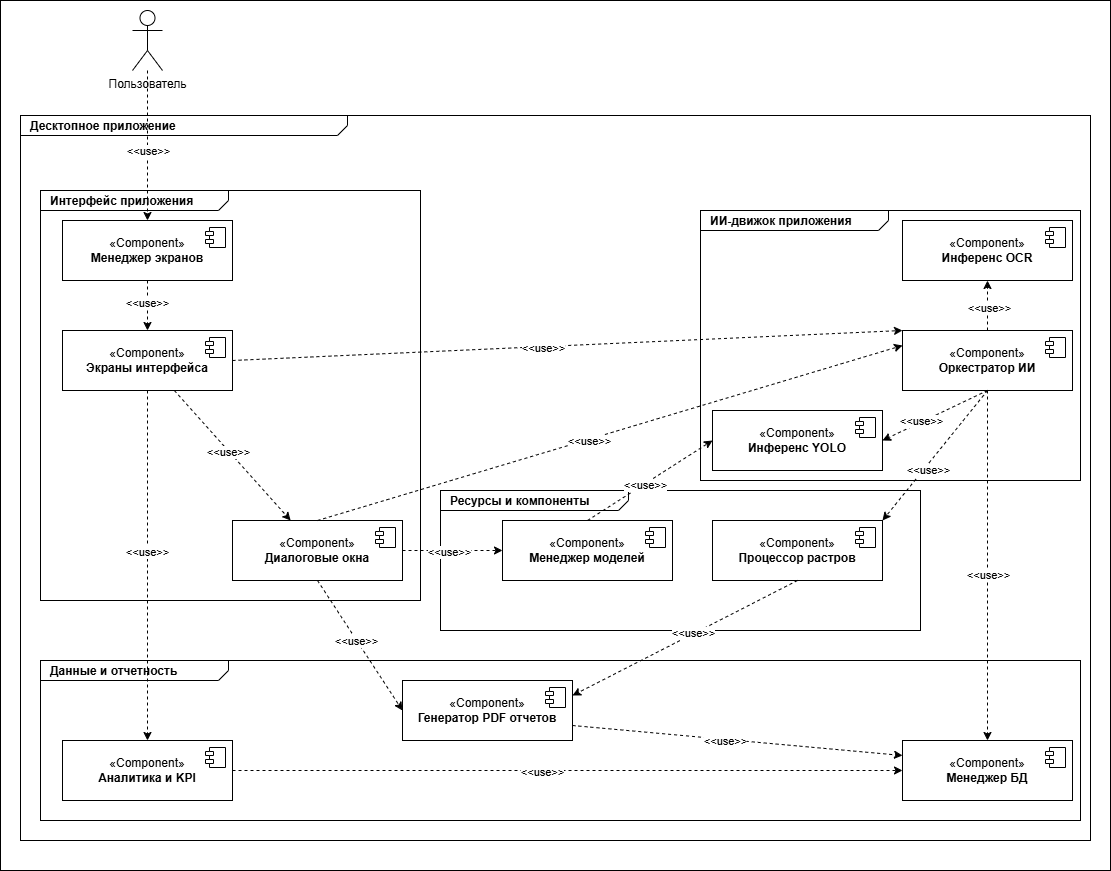

The diagram above was exported from draw.io. Its source (the exported page's mxGraphModel, read from the mxfile embedded in the PNG):
<mxGraphModel dx="1875" dy="1019" grid="1" gridSize="10" guides="1" tooltips="1" connect="1" arrows="1" fold="1" page="1" pageScale="1.5" pageWidth="1169" pageHeight="826" background="none" math="0" shadow="0">
  <root>
    <mxCell id="0" style=";html=1;" />
    <mxCell id="1" parent="0" style=";html=1;" />
    <mxCell id="1672d66443f91eb5-1" parent="1" style="html=1;strokeWidth=1;shape=mxgraph.sysml.package;html=1;overflow=fill;whiteSpace=wrap;fillColor=none;gradientColor=none;fontSize=12;align=center;labelX=327.64;" value="&lt;p style=&quot;margin: 0px ; margin-top: 4px ; margin-left: 10px ; text-align: left&quot;&gt;&lt;b&gt;Десктопное приложение&lt;/b&gt;&lt;/p&gt;" vertex="1">
      <mxGeometry height="725" width="1070" x="380" y="175" as="geometry" />
    </mxCell>
    <mxCell id="_O4HbaL61JO92o-HHznT-37" edge="1" parent="1" source="_O4HbaL61JO92o-HHznT-24" style="rounded=0;orthogonalLoop=1;jettySize=auto;html=1;dashed=1;" target="_O4HbaL61JO92o-HHznT-35" value="">
      <mxGeometry relative="1" as="geometry" />
    </mxCell>
    <mxCell id="_O4HbaL61JO92o-HHznT-41" connectable="0" parent="_O4HbaL61JO92o-HHznT-37" style="edgeLabel;html=1;align=center;verticalAlign=middle;resizable=0;points=[];" value="&amp;lt;&amp;lt;use&amp;gt;&amp;gt;" vertex="1">
      <mxGeometry relative="1" x="-0.1074" y="-1" as="geometry">
        <mxPoint as="offset" />
      </mxGeometry>
    </mxCell>
    <mxCell id="_O4HbaL61JO92o-HHznT-24" parent="1" style="html=1;dropTarget=0;whiteSpace=wrap;" value="«Component»&lt;br&gt;&lt;b&gt;Менеджер экранов&lt;/b&gt;" vertex="1">
      <mxGeometry height="60" width="170" x="422" y="280" as="geometry" />
    </mxCell>
    <mxCell id="_O4HbaL61JO92o-HHznT-25" parent="_O4HbaL61JO92o-HHznT-24" style="shape=module;jettyWidth=8;jettyHeight=4;" value="" vertex="1">
      <mxGeometry height="20" relative="1" width="20" x="1" as="geometry">
        <mxPoint x="-27" y="7" as="offset" />
      </mxGeometry>
    </mxCell>
    <mxCell id="_O4HbaL61JO92o-HHznT-28" parent="1" style="html=1;strokeWidth=1;shape=mxgraph.sysml.package;html=1;overflow=fill;whiteSpace=wrap;fillColor=none;gradientColor=none;fontSize=12;align=center;labelX=188.93;" value="&lt;p style=&quot;margin: 0px ; margin-top: 4px ; margin-left: 10px ; text-align: left&quot;&gt;&lt;b&gt;Интерфейс приложения&lt;/b&gt;&lt;/p&gt;" vertex="1">
      <mxGeometry height="410" width="380" x="400" y="250" as="geometry" />
    </mxCell>
    <mxCell id="_O4HbaL61JO92o-HHznT-29" parent="1" style="html=1;dropTarget=0;whiteSpace=wrap;" value="«Component»&lt;br&gt;&lt;b&gt;Инференс YOLO&lt;/b&gt;" vertex="1">
      <mxGeometry height="60" width="170" x="1072" y="470" as="geometry" />
    </mxCell>
    <mxCell id="_O4HbaL61JO92o-HHznT-30" parent="_O4HbaL61JO92o-HHznT-29" style="shape=module;jettyWidth=8;jettyHeight=4;" value="" vertex="1">
      <mxGeometry height="20" relative="1" width="20" x="1" as="geometry">
        <mxPoint x="-27" y="7" as="offset" />
      </mxGeometry>
    </mxCell>
    <mxCell id="_O4HbaL61JO92o-HHznT-31" parent="1" style="html=1;strokeWidth=1;shape=mxgraph.sysml.package;html=1;overflow=fill;whiteSpace=wrap;fillColor=none;gradientColor=none;fontSize=12;align=center;labelX=188.93;" value="&lt;p style=&quot;margin: 0px ; margin-top: 4px ; margin-left: 10px ; text-align: left&quot;&gt;&lt;b&gt;ИИ-движок приложения&lt;/b&gt;&lt;/p&gt;" vertex="1">
      <mxGeometry height="270" width="380" x="1060" y="270" as="geometry" />
    </mxCell>
    <mxCell id="_O4HbaL61JO92o-HHznT-44" edge="1" parent="1" source="_O4HbaL61JO92o-HHznT-32" style="edgeStyle=orthogonalEdgeStyle;rounded=0;orthogonalLoop=1;jettySize=auto;html=1;entryX=0.5;entryY=0;entryDx=0;entryDy=0;dashed=1;" target="_O4HbaL61JO92o-HHznT-24">
      <mxGeometry relative="1" as="geometry" />
    </mxCell>
    <mxCell id="_O4HbaL61JO92o-HHznT-46" connectable="0" parent="_O4HbaL61JO92o-HHznT-44" style="edgeLabel;html=1;align=center;verticalAlign=middle;resizable=0;points=[];" value="&amp;lt;&amp;lt;use&amp;gt;&amp;gt;" vertex="1">
      <mxGeometry relative="1" x="-0.0719" as="geometry">
        <mxPoint y="11" as="offset" />
      </mxGeometry>
    </mxCell>
    <mxCell id="_O4HbaL61JO92o-HHznT-32" parent="1" style="shape=umlActor;verticalLabelPosition=bottom;verticalAlign=top;html=1;" value="Пользователь" vertex="1">
      <mxGeometry height="60" width="30" x="492" y="70" as="geometry" />
    </mxCell>
    <mxCell id="_O4HbaL61JO92o-HHznT-40" edge="1" parent="1" source="_O4HbaL61JO92o-HHznT-35" style="rounded=0;orthogonalLoop=1;jettySize=auto;html=1;dashed=1;" target="_O4HbaL61JO92o-HHznT-38" value="">
      <mxGeometry relative="1" as="geometry" />
    </mxCell>
    <mxCell id="_O4HbaL61JO92o-HHznT-42" connectable="0" parent="_O4HbaL61JO92o-HHznT-40" style="edgeLabel;html=1;align=center;verticalAlign=middle;resizable=0;points=[];" value="&amp;lt;&amp;lt;use&amp;gt;&amp;gt;" vertex="1">
      <mxGeometry relative="1" x="-0.075" y="-1" as="geometry">
        <mxPoint as="offset" />
      </mxGeometry>
    </mxCell>
    <mxCell id="_O4HbaL61JO92o-HHznT-35" parent="1" style="html=1;dropTarget=0;whiteSpace=wrap;" value="«Component»&lt;br&gt;&lt;b&gt;Экраны интерфейса&lt;/b&gt;" vertex="1">
      <mxGeometry height="60" width="170" x="422" y="390" as="geometry" />
    </mxCell>
    <mxCell id="_O4HbaL61JO92o-HHznT-36" parent="_O4HbaL61JO92o-HHznT-35" style="shape=module;jettyWidth=8;jettyHeight=4;" value="" vertex="1">
      <mxGeometry height="20" relative="1" width="20" x="1" as="geometry">
        <mxPoint x="-27" y="7" as="offset" />
      </mxGeometry>
    </mxCell>
    <mxCell id="_O4HbaL61JO92o-HHznT-38" parent="1" style="html=1;dropTarget=0;whiteSpace=wrap;" value="«Component»&lt;br&gt;&lt;b&gt;Диалоговые окна&lt;/b&gt;" vertex="1">
      <mxGeometry height="60" width="170" x="592" y="580" as="geometry" />
    </mxCell>
    <mxCell id="_O4HbaL61JO92o-HHznT-39" parent="_O4HbaL61JO92o-HHznT-38" style="shape=module;jettyWidth=8;jettyHeight=4;" value="" vertex="1">
      <mxGeometry height="20" relative="1" width="20" x="1" as="geometry">
        <mxPoint x="-27" y="7" as="offset" />
      </mxGeometry>
    </mxCell>
    <mxCell id="_O4HbaL61JO92o-HHznT-48" parent="1" style="html=1;dropTarget=0;whiteSpace=wrap;" value="«Component»&lt;br&gt;&lt;b&gt;Инференс OCR&lt;/b&gt;" vertex="1">
      <mxGeometry height="60" width="170" x="1262" y="280" as="geometry" />
    </mxCell>
    <mxCell id="_O4HbaL61JO92o-HHznT-49" parent="_O4HbaL61JO92o-HHznT-48" style="shape=module;jettyWidth=8;jettyHeight=4;" value="" vertex="1">
      <mxGeometry height="20" relative="1" width="20" x="1" as="geometry">
        <mxPoint x="-27" y="7" as="offset" />
      </mxGeometry>
    </mxCell>
    <mxCell id="_O4HbaL61JO92o-HHznT-50" parent="1" style="html=1;dropTarget=0;whiteSpace=wrap;" value="«Component»&lt;br&gt;&lt;b&gt;Оркестратор ИИ&lt;/b&gt;" vertex="1">
      <mxGeometry height="60" width="170" x="1262" y="390" as="geometry" />
    </mxCell>
    <mxCell id="_O4HbaL61JO92o-HHznT-51" parent="_O4HbaL61JO92o-HHznT-50" style="shape=module;jettyWidth=8;jettyHeight=4;" value="" vertex="1">
      <mxGeometry height="20" relative="1" width="20" x="1" as="geometry">
        <mxPoint x="-27" y="7" as="offset" />
      </mxGeometry>
    </mxCell>
    <mxCell id="_O4HbaL61JO92o-HHznT-52" edge="1" parent="1" source="_O4HbaL61JO92o-HHznT-38" style="rounded=0;orthogonalLoop=1;jettySize=auto;html=1;dashed=1;exitX=0.5;exitY=0;exitDx=0;exitDy=0;entryX=0;entryY=0.25;entryDx=0;entryDy=0;" target="_O4HbaL61JO92o-HHznT-50" value="">
      <mxGeometry relative="1" as="geometry">
        <mxPoint x="1252" y="420" as="sourcePoint" />
        <mxPoint x="1342" y="420" as="targetPoint" />
      </mxGeometry>
    </mxCell>
    <mxCell id="_O4HbaL61JO92o-HHznT-53" connectable="0" parent="_O4HbaL61JO92o-HHznT-52" style="edgeLabel;html=1;align=center;verticalAlign=middle;resizable=0;points=[];" value="&amp;lt;&amp;lt;use&amp;gt;&amp;gt;" vertex="1">
      <mxGeometry relative="1" x="-0.075" y="-1" as="geometry">
        <mxPoint as="offset" />
      </mxGeometry>
    </mxCell>
    <mxCell id="_O4HbaL61JO92o-HHznT-54" edge="1" parent="1" source="_O4HbaL61JO92o-HHznT-35" style="rounded=0;orthogonalLoop=1;jettySize=auto;html=1;dashed=1;exitX=1;exitY=0.5;exitDx=0;exitDy=0;entryX=0;entryY=0;entryDx=0;entryDy=0;" target="_O4HbaL61JO92o-HHznT-50" value="">
      <mxGeometry relative="1" as="geometry">
        <mxPoint x="1032" y="430" as="sourcePoint" />
        <mxPoint x="1122" y="430" as="targetPoint" />
      </mxGeometry>
    </mxCell>
    <mxCell id="_O4HbaL61JO92o-HHznT-55" connectable="0" parent="_O4HbaL61JO92o-HHznT-54" style="edgeLabel;html=1;align=center;verticalAlign=middle;resizable=0;points=[];" value="&amp;lt;&amp;lt;use&amp;gt;&amp;gt;" vertex="1">
      <mxGeometry relative="1" x="-0.075" y="-1" as="geometry">
        <mxPoint as="offset" />
      </mxGeometry>
    </mxCell>
    <mxCell id="_O4HbaL61JO92o-HHznT-56" edge="1" parent="1" source="_O4HbaL61JO92o-HHznT-50" style="rounded=0;orthogonalLoop=1;jettySize=auto;html=1;dashed=1;exitX=0.5;exitY=1;exitDx=0;exitDy=0;entryX=1;entryY=0.5;entryDx=0;entryDy=0;" target="_O4HbaL61JO92o-HHznT-29" value="">
      <mxGeometry relative="1" as="geometry">
        <mxPoint x="1302" y="330" as="sourcePoint" />
        <mxPoint x="1392" y="330" as="targetPoint" />
      </mxGeometry>
    </mxCell>
    <mxCell id="_O4HbaL61JO92o-HHznT-57" connectable="0" parent="_O4HbaL61JO92o-HHznT-56" style="edgeLabel;html=1;align=center;verticalAlign=middle;resizable=0;points=[];" value="&amp;lt;&amp;lt;use&amp;gt;&amp;gt;" vertex="1">
      <mxGeometry relative="1" x="-0.075" y="-1" as="geometry">
        <mxPoint x="-18" y="8" as="offset" />
      </mxGeometry>
    </mxCell>
    <mxCell id="_O4HbaL61JO92o-HHznT-58" edge="1" parent="1" source="_O4HbaL61JO92o-HHznT-50" style="rounded=0;orthogonalLoop=1;jettySize=auto;html=1;dashed=1;exitX=0.5;exitY=0;exitDx=0;exitDy=0;entryX=0.5;entryY=1;entryDx=0;entryDy=0;" target="_O4HbaL61JO92o-HHznT-48" value="">
      <mxGeometry relative="1" as="geometry">
        <mxPoint x="1322" y="350" as="sourcePoint" />
        <mxPoint x="1412" y="350" as="targetPoint" />
      </mxGeometry>
    </mxCell>
    <mxCell id="_O4HbaL61JO92o-HHznT-59" connectable="0" parent="_O4HbaL61JO92o-HHznT-58" style="edgeLabel;html=1;align=center;verticalAlign=middle;resizable=0;points=[];" value="&amp;lt;&amp;lt;use&amp;gt;&amp;gt;" vertex="1">
      <mxGeometry relative="1" x="-0.075" y="-1" as="geometry">
        <mxPoint as="offset" />
      </mxGeometry>
    </mxCell>
    <mxCell id="_O4HbaL61JO92o-HHznT-60" parent="1" style="html=1;strokeWidth=1;shape=mxgraph.sysml.package;html=1;overflow=fill;whiteSpace=wrap;fillColor=none;gradientColor=none;fontSize=12;align=center;labelX=188.93;" value="&lt;p style=&quot;margin: 0px ; margin-top: 4px ; margin-left: 10px ; text-align: left&quot;&gt;&lt;b&gt;Ресурсы и компоненты&lt;/b&gt;&lt;/p&gt;" vertex="1">
      <mxGeometry height="140" width="480" x="800" y="550" as="geometry" />
    </mxCell>
    <mxCell id="_O4HbaL61JO92o-HHznT-61" parent="1" style="html=1;strokeWidth=1;shape=mxgraph.sysml.package;html=1;overflow=fill;whiteSpace=wrap;fillColor=none;gradientColor=none;fontSize=12;align=center;labelX=188.93;" value="&lt;p style=&quot;margin: 0px ; margin-top: 4px ; margin-left: 10px ; text-align: left&quot;&gt;&lt;b&gt;Данные и отчетность&lt;/b&gt;&lt;/p&gt;" vertex="1">
      <mxGeometry height="160" width="1040" x="400" y="720" as="geometry" />
    </mxCell>
    <mxCell id="_O4HbaL61JO92o-HHznT-62" parent="1" style="html=1;dropTarget=0;whiteSpace=wrap;" value="«Component»&lt;br&gt;&lt;b&gt;Менеджер БД&lt;/b&gt;" vertex="1">
      <mxGeometry height="60" width="170" x="1262" y="800" as="geometry" />
    </mxCell>
    <mxCell id="_O4HbaL61JO92o-HHznT-63" parent="_O4HbaL61JO92o-HHznT-62" style="shape=module;jettyWidth=8;jettyHeight=4;" value="" vertex="1">
      <mxGeometry height="20" relative="1" width="20" x="1" as="geometry">
        <mxPoint x="-27" y="7" as="offset" />
      </mxGeometry>
    </mxCell>
    <mxCell id="_O4HbaL61JO92o-HHznT-64" parent="1" style="html=1;dropTarget=0;whiteSpace=wrap;" value="«Component»&lt;br&gt;&lt;b&gt;Аналитика и KPI&lt;/b&gt;" vertex="1">
      <mxGeometry height="60" width="170" x="422" y="800" as="geometry" />
    </mxCell>
    <mxCell id="_O4HbaL61JO92o-HHznT-65" parent="_O4HbaL61JO92o-HHznT-64" style="shape=module;jettyWidth=8;jettyHeight=4;" value="" vertex="1">
      <mxGeometry height="20" relative="1" width="20" x="1" as="geometry">
        <mxPoint x="-27" y="7" as="offset" />
      </mxGeometry>
    </mxCell>
    <mxCell id="_O4HbaL61JO92o-HHznT-66" parent="1" style="html=1;dropTarget=0;whiteSpace=wrap;" value="«Component»&lt;br&gt;&lt;b&gt;Генератор PDF отчетов&lt;/b&gt;" vertex="1">
      <mxGeometry height="60" width="170" x="762" y="740" as="geometry" />
    </mxCell>
    <mxCell id="_O4HbaL61JO92o-HHznT-67" parent="_O4HbaL61JO92o-HHznT-66" style="shape=module;jettyWidth=8;jettyHeight=4;" value="" vertex="1">
      <mxGeometry height="20" relative="1" width="20" x="1" as="geometry">
        <mxPoint x="-27" y="7" as="offset" />
      </mxGeometry>
    </mxCell>
    <mxCell id="_O4HbaL61JO92o-HHznT-68" edge="1" parent="1" source="_O4HbaL61JO92o-HHznT-35" style="rounded=0;orthogonalLoop=1;jettySize=auto;html=1;dashed=1;exitX=0.5;exitY=1;exitDx=0;exitDy=0;entryX=0.5;entryY=0;entryDx=0;entryDy=0;" target="_O4HbaL61JO92o-HHznT-64" value="">
      <mxGeometry relative="1" as="geometry">
        <mxPoint x="1112" y="670" as="sourcePoint" />
        <mxPoint x="1242" y="580" as="targetPoint" />
      </mxGeometry>
    </mxCell>
    <mxCell id="_O4HbaL61JO92o-HHznT-69" connectable="0" parent="_O4HbaL61JO92o-HHznT-68" style="edgeLabel;html=1;align=center;verticalAlign=middle;resizable=0;points=[];" value="&amp;lt;&amp;lt;use&amp;gt;&amp;gt;" vertex="1">
      <mxGeometry relative="1" x="-0.075" y="-1" as="geometry">
        <mxPoint as="offset" />
      </mxGeometry>
    </mxCell>
    <mxCell id="_O4HbaL61JO92o-HHznT-70" edge="1" parent="1" source="_O4HbaL61JO92o-HHznT-38" style="rounded=0;orthogonalLoop=1;jettySize=auto;html=1;dashed=1;exitX=0.5;exitY=1;exitDx=0;exitDy=0;entryX=0;entryY=0.5;entryDx=0;entryDy=0;" target="_O4HbaL61JO92o-HHznT-66" value="">
      <mxGeometry relative="1" as="geometry">
        <mxPoint x="1256.4099999999999" y="550" as="sourcePoint" />
        <mxPoint x="1256.4099999999999" y="640" as="targetPoint" />
      </mxGeometry>
    </mxCell>
    <mxCell id="_O4HbaL61JO92o-HHznT-71" connectable="0" parent="_O4HbaL61JO92o-HHznT-70" style="edgeLabel;html=1;align=center;verticalAlign=middle;resizable=0;points=[];" value="&amp;lt;&amp;lt;use&amp;gt;&amp;gt;" vertex="1">
      <mxGeometry relative="1" x="-0.075" y="-1" as="geometry">
        <mxPoint as="offset" />
      </mxGeometry>
    </mxCell>
    <mxCell id="_O4HbaL61JO92o-HHznT-72" edge="1" parent="1" source="_O4HbaL61JO92o-HHznT-50" style="rounded=0;orthogonalLoop=1;jettySize=auto;html=1;dashed=1;exitX=0.5;exitY=1;exitDx=0;exitDy=0;entryX=0.5;entryY=0;entryDx=0;entryDy=0;" target="_O4HbaL61JO92o-HHznT-62" value="">
      <mxGeometry relative="1" as="geometry">
        <mxPoint x="1162" y="710" as="sourcePoint" />
        <mxPoint x="1292" y="620" as="targetPoint" />
      </mxGeometry>
    </mxCell>
    <mxCell id="_O4HbaL61JO92o-HHznT-73" connectable="0" parent="_O4HbaL61JO92o-HHznT-72" style="edgeLabel;html=1;align=center;verticalAlign=middle;resizable=0;points=[];" value="&amp;lt;&amp;lt;use&amp;gt;&amp;gt;" vertex="1">
      <mxGeometry relative="1" x="-0.075" y="-1" as="geometry">
        <mxPoint x="1" y="23" as="offset" />
      </mxGeometry>
    </mxCell>
    <mxCell id="_O4HbaL61JO92o-HHznT-74" edge="1" parent="1" source="_O4HbaL61JO92o-HHznT-66" style="rounded=0;orthogonalLoop=1;jettySize=auto;html=1;dashed=1;exitX=1;exitY=0.75;exitDx=0;exitDy=0;entryX=0;entryY=0.25;entryDx=0;entryDy=0;" target="_O4HbaL61JO92o-HHznT-62" value="">
      <mxGeometry relative="1" as="geometry">
        <mxPoint x="1472" y="920" as="sourcePoint" />
        <mxPoint x="1602" y="830" as="targetPoint" />
      </mxGeometry>
    </mxCell>
    <mxCell id="_O4HbaL61JO92o-HHznT-75" connectable="0" parent="_O4HbaL61JO92o-HHznT-74" style="edgeLabel;html=1;align=center;verticalAlign=middle;resizable=0;points=[];" value="&amp;lt;&amp;lt;use&amp;gt;&amp;gt;" vertex="1">
      <mxGeometry relative="1" x="-0.075" y="-1" as="geometry">
        <mxPoint as="offset" />
      </mxGeometry>
    </mxCell>
    <mxCell id="_O4HbaL61JO92o-HHznT-76" edge="1" parent="1" source="_O4HbaL61JO92o-HHznT-64" style="rounded=0;orthogonalLoop=1;jettySize=auto;html=1;dashed=1;exitX=1;exitY=0.5;exitDx=0;exitDy=0;entryX=0;entryY=0.5;entryDx=0;entryDy=0;" target="_O4HbaL61JO92o-HHznT-62" value="">
      <mxGeometry relative="1" as="geometry">
        <mxPoint x="982" y="890" as="sourcePoint" />
        <mxPoint x="1112" y="800" as="targetPoint" />
      </mxGeometry>
    </mxCell>
    <mxCell id="_O4HbaL61JO92o-HHznT-77" connectable="0" parent="_O4HbaL61JO92o-HHznT-76" style="edgeLabel;html=1;align=center;verticalAlign=middle;resizable=0;points=[];" value="&amp;lt;&amp;lt;use&amp;gt;&amp;gt;" vertex="1">
      <mxGeometry relative="1" x="-0.075" y="-1" as="geometry">
        <mxPoint as="offset" />
      </mxGeometry>
    </mxCell>
    <mxCell id="_O4HbaL61JO92o-HHznT-78" parent="1" style="html=1;dropTarget=0;whiteSpace=wrap;" value="«Component»&lt;br&gt;&lt;b&gt;Менеджер моделей&lt;/b&gt;" vertex="1">
      <mxGeometry height="60" width="170" x="862" y="580" as="geometry" />
    </mxCell>
    <mxCell id="_O4HbaL61JO92o-HHznT-79" parent="_O4HbaL61JO92o-HHznT-78" style="shape=module;jettyWidth=8;jettyHeight=4;" value="" vertex="1">
      <mxGeometry height="20" relative="1" width="20" x="1" as="geometry">
        <mxPoint x="-27" y="7" as="offset" />
      </mxGeometry>
    </mxCell>
    <mxCell id="_O4HbaL61JO92o-HHznT-80" edge="1" parent="1" source="_O4HbaL61JO92o-HHznT-38" style="rounded=0;orthogonalLoop=1;jettySize=auto;html=1;dashed=1;exitX=1;exitY=0.5;exitDx=0;exitDy=0;entryX=0;entryY=0.5;entryDx=0;entryDy=0;" target="_O4HbaL61JO92o-HHznT-78" value="">
      <mxGeometry relative="1" as="geometry">
        <mxPoint x="1522" y="720" as="sourcePoint" />
        <mxPoint x="1652" y="630" as="targetPoint" />
      </mxGeometry>
    </mxCell>
    <mxCell id="_O4HbaL61JO92o-HHznT-81" connectable="0" parent="_O4HbaL61JO92o-HHznT-80" style="edgeLabel;html=1;align=center;verticalAlign=middle;resizable=0;points=[];" value="&amp;lt;&amp;lt;use&amp;gt;&amp;gt;" vertex="1">
      <mxGeometry relative="1" x="-0.075" y="-1" as="geometry">
        <mxPoint as="offset" />
      </mxGeometry>
    </mxCell>
    <mxCell id="_O4HbaL61JO92o-HHznT-82" edge="1" parent="1" source="_O4HbaL61JO92o-HHznT-78" style="rounded=0;orthogonalLoop=1;jettySize=auto;html=1;dashed=1;exitX=0.5;exitY=0;exitDx=0;exitDy=0;entryX=0;entryY=0.5;entryDx=0;entryDy=0;" target="_O4HbaL61JO92o-HHznT-29" value="">
      <mxGeometry relative="1" as="geometry">
        <mxPoint x="1502" y="500" as="sourcePoint" />
        <mxPoint x="1632" y="410" as="targetPoint" />
      </mxGeometry>
    </mxCell>
    <mxCell id="_O4HbaL61JO92o-HHznT-83" connectable="0" parent="_O4HbaL61JO92o-HHznT-82" style="edgeLabel;html=1;align=center;verticalAlign=middle;resizable=0;points=[];" value="&amp;lt;&amp;lt;use&amp;gt;&amp;gt;" vertex="1">
      <mxGeometry relative="1" x="-0.075" y="-1" as="geometry">
        <mxPoint as="offset" />
      </mxGeometry>
    </mxCell>
    <mxCell id="_O4HbaL61JO92o-HHznT-84" parent="1" style="html=1;dropTarget=0;whiteSpace=wrap;" value="«Component»&lt;br&gt;&lt;b&gt;Процессор растров&lt;/b&gt;" vertex="1">
      <mxGeometry height="60" width="170" x="1072" y="580" as="geometry" />
    </mxCell>
    <mxCell id="_O4HbaL61JO92o-HHznT-85" parent="_O4HbaL61JO92o-HHznT-84" style="shape=module;jettyWidth=8;jettyHeight=4;" value="" vertex="1">
      <mxGeometry height="20" relative="1" width="20" x="1" as="geometry">
        <mxPoint x="-27" y="7" as="offset" />
      </mxGeometry>
    </mxCell>
    <mxCell id="_O4HbaL61JO92o-HHznT-86" edge="1" parent="1" source="_O4HbaL61JO92o-HHznT-84" style="rounded=0;orthogonalLoop=1;jettySize=auto;html=1;dashed=1;exitX=0.5;exitY=1;exitDx=0;exitDy=0;entryX=1;entryY=0.25;entryDx=0;entryDy=0;" target="_O4HbaL61JO92o-HHznT-66" value="">
      <mxGeometry relative="1" as="geometry">
        <mxPoint x="1592" y="730" as="sourcePoint" />
        <mxPoint x="1722" y="640" as="targetPoint" />
      </mxGeometry>
    </mxCell>
    <mxCell id="_O4HbaL61JO92o-HHznT-87" connectable="0" parent="_O4HbaL61JO92o-HHznT-86" style="edgeLabel;html=1;align=center;verticalAlign=middle;resizable=0;points=[];" value="&amp;lt;&amp;lt;use&amp;gt;&amp;gt;" vertex="1">
      <mxGeometry relative="1" x="-0.075" y="-1" as="geometry">
        <mxPoint as="offset" />
      </mxGeometry>
    </mxCell>
    <mxCell id="_O4HbaL61JO92o-HHznT-89" edge="1" parent="1" source="_O4HbaL61JO92o-HHznT-50" style="rounded=0;orthogonalLoop=1;jettySize=auto;html=1;dashed=1;exitX=0.5;exitY=1;exitDx=0;exitDy=0;entryX=1;entryY=0;entryDx=0;entryDy=0;" target="_O4HbaL61JO92o-HHznT-84" value="">
      <mxGeometry relative="1" as="geometry">
        <mxPoint x="1662" y="520" as="sourcePoint" />
        <mxPoint x="1792" y="430" as="targetPoint" />
      </mxGeometry>
    </mxCell>
    <mxCell id="_O4HbaL61JO92o-HHznT-90" connectable="0" parent="_O4HbaL61JO92o-HHznT-89" style="edgeLabel;html=1;align=center;verticalAlign=middle;resizable=0;points=[];" value="&amp;lt;&amp;lt;use&amp;gt;&amp;gt;" vertex="1">
      <mxGeometry relative="1" x="-0.075" y="-1" as="geometry">
        <mxPoint x="-10" y="20" as="offset" />
      </mxGeometry>
    </mxCell>
    <mxCell id="xN2d0Mx9n8P1mBk4xBnX-1" parent="1" style="rounded=0;whiteSpace=wrap;html=1;fillColor=none;" value="" vertex="1">
      <mxGeometry height="870" width="1110" x="360" y="60" as="geometry" />
    </mxCell>
  </root>
</mxGraphModel>